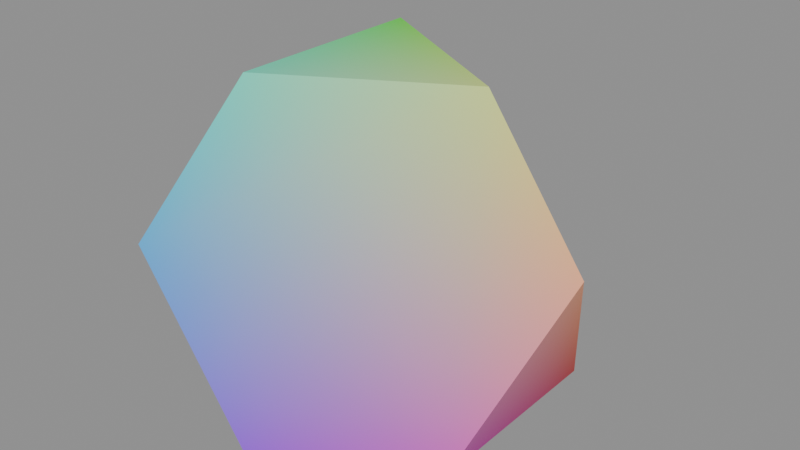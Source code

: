 # Source: zeometry-polyhedra-truncated-tetrahedron.blend  (saved by Blender 5.2.44; exported with 4.5.12 LTS)
import bpy
from mathutils import Matrix  # noqa: F401  (used for matrix-valued properties, if any)

bpy.ops.wm.read_factory_settings(use_empty=True)
scene = bpy.context.scene
scene.name = 'zeometry-polyhedra-truncated-tetrahedron'

# ---- collections
col_truncated_tetrahedron = bpy.data.collections.new('Truncated Tetrahedron'); scene.collection.children.link(col_truncated_tetrahedron)

# ---- materials (node trees are filled in below, after node groups)
mat_mat_collapsesolidpolygon_174 = bpy.data.materials.new('Mat_CollapseSolidPolygon.174')

# ---- material node trees
mat_mat_collapsesolidpolygon_174.use_nodes = True; mat_mat_collapsesolidpolygon_174.node_tree.nodes.clear()
_N = mat_mat_collapsesolidpolygon_174.node_tree.nodes; _L = mat_mat_collapsesolidpolygon_174.node_tree.links
n0 = _N.new('ShaderNodeBsdfPrincipled'); n0.name = 'Principled BSDF'; n0.location = (10, 300)
n0.inputs[2].default_value = 0.5528
n0.inputs[10].default_value = 0.005
n1 = _N.new('ShaderNodeOutputMaterial'); n1.name = 'Material Output'; n1.location = (300, 300)
n2 = _N.new('ShaderNodeVertexColor'); n2.name = 'Color Attribute'; n2.location = (-450, -30)
_L.new(n0.outputs[0], n1.inputs[0])
_L.new(n2.outputs[0], n0.inputs[0])
n1.is_active_output = True

# ---- meshes
me_mesh_001 = bpy.data.meshes.new('Mesh.001')
me_mesh_001.from_pydata([(-0.1739, 0.2447, 0.2152), (-0.1739, 0.2447, 0.2152), (-0.1739, 0.2447, 0.2152), (-0.02174, 0.2447, 8.941e-08), (-0.02174, 0.2447, 8.941e-08), (-0.02174, 0.2447, 8.941e-08), (-0.25, 0.113, 5.96e-08), (-0.25, 0.113, 5.96e-08), (-0.25, 0.113, 5.96e-08), (-0.02174, -0.2447, 0.0), (-0.02174, -0.2447, 0.0), (-0.02174, -0.2447, 0.0), (-0.1739, -0.2447, 0.2152), (-0.1739, -0.2447, 0.2152), (-0.1739, -0.2447, 0.2152), (-0.25, -0.113, 2.98e-08), (-0.25, -0.113, 2.98e-08), (-0.25, -0.113, 2.98e-08), (0.1739, 0.1318, 5.96e-08), (0.1739, 0.1318, 5.96e-08), (0.1739, 0.1318, 5.96e-08), (0.25, -1.238e-08, 0.2152), (0.25, -1.238e-08, 0.2152), (0.25, -1.238e-08, 0.2152), (0.1739, -0.1318, 2.98e-08), (0.1739, -0.1318, 2.98e-08), (0.1739, -0.1318, 2.98e-08), (0.1196, -4.243e-08, 0.3997), (0.1196, -4.243e-08, 0.3997), (0.1196, -4.243e-08, 0.3997), (-0.1087, 0.1318, 0.3997), (-0.1087, 0.1318, 0.3997), (-0.1087, 0.1318, 0.3997), (-0.1087, -0.1318, 0.3997), (-0.1087, -0.1318, 0.3997), (-0.1087, -0.1318, 0.3997)], [], [(1, 3, 7), (9, 13, 16), (20, 23, 26), (27, 31, 34), (18, 24, 10), (10, 17, 8), (8, 4, 18), (10, 8, 18), (33, 30, 0), (0, 6, 15), (15, 12, 33), (0, 15, 33), (28, 35, 14), (14, 11, 25), (25, 21, 28), (14, 25, 28), (32, 29, 22), (22, 19, 5), (5, 2, 32), (22, 5, 32)])
me_mesh_001.polygons.foreach_set('use_smooth', [0, 0, 0, 1, 0, 0, 0, 0, 0, 0, 0, 0, 1, 1, 1, 0, 0, 0, 0, 0])
_uv = me_mesh_001.uv_layers.new(name='UVMap')
_uv.uv.foreach_set('vector', [0.4773, 0.532, 0.4972, 0.532, 0.4673, 0.5148, 0.4972, 0.468, 0.4773, 0.468, 0.4673, 0.4852, 0.5227, 0.5172, 0.5327, 0.5, 0.5227, 0.4828, 0.5156, 0.5, 0.4858, 0.5172, 0.4858, 0.4828, 0.5227, 0.5172, 0.5227, 0.4828, 0.4972, 0.468, 0.4972, 0.468, 0.4673, 0.4852, 0.4673, 0.5148, 0.4673, 0.5148, 0.4972, 0.532, 0.5227, 0.5172, 0.4972, 0.468, 0.4673, 0.5148, 0.5227, 0.5172, 0.4858, 0.4828, 0.4858, 0.5172, 0.4773, 0.532, 0.4773, 0.532, 0.4673, 0.5148, 0.4673, 0.4852, 0.4673, 0.4852, 0.4773, 0.468, 0.4858, 0.4828, 0.4773, 0.532, 0.4673, 0.4852, 0.4858, 0.4828, 0.5156, 0.5, 0.4858, 0.4828, 0.4773, 0.468, 0.4773, 0.468, 0.4972, 0.468, 0.5227, 0.4828, 0.5227, 0.4828, 0.5327, 0.5, 0.5156, 0.5, 0.4773, 0.468, 0.5227, 0.4828, 0.5156, 0.5, 0.4858, 0.5172, 0.5156, 0.5, 0.5327, 0.5, 0.5327, 0.5, 0.5227, 0.5172, 0.4972, 0.532, 0.4972, 0.532, 0.4773, 0.532, 0.4858, 0.5172, 0.5327, 0.5, 0.4972, 0.532, 0.4858, 0.5172])
_ca = me_mesh_001.color_attributes.new('Color', 'BYTE_COLOR', 'CORNER')
_ca.data.foreach_set('color', [0.05613, 0.402, 0.008568, 1.0, 0.2961, 0.04092, 0.008568, 1.0, 0.01096, 0.04092, 0.1095, 1.0, 0.2961, 0.04092, 0.807, 1.0, 0.05613, 0.402, 0.807, 1.0, 0.01096, 0.04092, 0.3613, 1.0, 0.6308, 0.04092, 0.04231, 1.0, 0.9387, 0.402, 0.2159, 1.0, 0.6308, 0.04092, 0.5583, 1.0, 0.6308, 0.7682, 0.2159, 1.0, 0.09531, 0.7682, 0.04231, 1.0, 0.09531, 0.7682, 0.5583, 1.0, 0.6308, 0.04092, 0.04231, 1.0, 0.6308, 0.04092, 0.5583, 1.0, 0.2961, 0.04092, 0.807, 1.0, 0.2961, 0.04092, 0.807, 1.0, 0.01096, 0.04092, 0.3613, 1.0, 0.01096, 0.04092, 0.1095, 1.0, 0.01096, 0.04092, 0.1095, 1.0, 0.2961, 0.04092, 0.008568, 1.0, 0.6308, 0.04092, 0.04231, 1.0, 0.2961, 0.04092, 0.807, 1.0, 0.01096, 0.04092, 0.1095, 1.0, 0.6308, 0.04092, 0.04231, 1.0, 0.09531, 0.7682, 0.5583, 1.0, 0.09531, 0.7682, 0.04231, 1.0, 0.05613, 0.402, 0.008568, 1.0, 0.05613, 0.402, 0.008568, 1.0, 0.01096, 0.04092, 0.1095, 1.0, 0.01096, 0.04092, 0.3613, 1.0, 0.01096, 0.04092, 0.3613, 1.0, 0.05613, 0.402, 0.807, 1.0, 0.09531, 0.7682, 0.5583, 1.0, 0.05613, 0.402, 0.008568, 1.0, 0.01096, 0.04092, 0.3613, 1.0, 0.09531, 0.7682, 0.5583, 1.0, 0.6308, 0.7682, 0.2159, 1.0, 0.09531, 0.7682, 0.5583, 1.0, 0.05613, 0.402, 0.807, 1.0, 0.05613, 0.402, 0.807, 1.0, 0.2961, 0.04092, 0.807, 1.0, 0.6308, 0.04092, 0.5583, 1.0, 0.6308, 0.04092, 0.5583, 1.0, 0.9387, 0.402, 0.2159, 1.0, 0.6308, 0.7682, 0.2159, 1.0, 0.05613, 0.402, 0.807, 1.0, 0.6308, 0.04092, 0.5583, 1.0, 0.6308, 0.7682, 0.2159, 1.0, 0.09531, 0.7682, 0.04231, 1.0, 0.6308, 0.7682, 0.2159, 1.0, 0.9387, 0.402, 0.2159, 1.0, 0.9387, 0.402, 0.2159, 1.0, 0.6308, 0.04092, 0.04231, 1.0, 0.2961, 0.04092, 0.008568, 1.0, 0.2961, 0.04092, 0.008568, 1.0, 0.05613, 0.402, 0.008568, 1.0, 0.09531, 0.7682, 0.04231, 1.0, 0.9387, 0.402, 0.2159, 1.0, 0.2961, 0.04092, 0.008568, 1.0, 0.09531, 0.7682, 0.04231, 1.0])
me_mesh_001.materials.append(mat_mat_collapsesolidpolygon_174)
me_mesh_001.update()
me_mesh_001.normals_split_custom_set([tuple(v) for v in zip(*[iter([-0.4714, 0.8165, -0.3333, -0.4714, 0.8165, -0.3333, -0.4714, 0.8165, -0.3333, -0.4714, -0.8165, -0.3333, -0.4714, -0.8165, -0.3333, -0.4714, -0.8165, -0.3333, 0.9428, 1.238e-07, -0.3333, 0.9428, 1.238e-07, -0.3333, 0.9428, 1.238e-07, -0.3333, 0.0, -1.131e-07, 1.0, 0.0, -1.131e-07, 1.0, 0.0, -1.131e-07, 1.0, 8.704e-08, 1.131e-07, -1.0, 8.704e-08, 1.131e-07, -1.0, 8.704e-08, 1.131e-07, -1.0, -5.44e-08, 1.319e-07, -1.0, -5.44e-08, 1.319e-07, -1.0, -5.44e-08, 1.319e-07, -1.0, -1.088e-08, 2.45e-07, -1.0, -1.088e-08, 2.45e-07, -1.0, -1.088e-08, 2.45e-07, -1.0, -7.196e-09, 1.62e-07, -1.0, -7.196e-09, 1.62e-07, -1.0, -7.196e-09, 1.62e-07, -1.0, -0.9428, -7.224e-08, 0.3333, -0.9428, -7.224e-08, 0.3333, -0.9428, -7.224e-08, 0.3333, -0.9428, 0.0, 0.3333, -0.9428, 0.0, 0.3333, -0.9428, 0.0, 0.3333, -0.9428, 7.224e-08, 0.3333, -0.9428, 7.224e-08, 0.3333, -0.9428, 7.224e-08, 0.3333, -0.9428, -9.556e-08, 0.3333, -0.9428, -9.556e-08, 0.3333, -0.9428, -9.556e-08, 0.3333, 0.4714, -0.8165, 0.3333, 0.4714, -0.8165, 0.3333, 0.4714, -0.8165, 0.3333, 0.4714, -0.8165, 0.3333, 0.4714, -0.8165, 0.3333, 0.4714, -0.8165, 0.3333, 0.4714, -0.8165, 0.3333, 0.4714, -0.8165, 0.3333, 0.4714, -0.8165, 0.3333, 0.4714, -0.8165, 0.3333, 0.4714, -0.8165, 0.3333, 0.4714, -0.8165, 0.3333, 0.4714, 0.8165, 0.3333, 0.4714, 0.8165, 0.3333, 0.4714, 0.8165, 0.3333, 0.4714, 0.8165, 0.3333, 0.4714, 0.8165, 0.3333, 0.4714, 0.8165, 0.3333, 0.4714, 0.8165, 0.3333, 0.4714, 0.8165, 0.3333, 0.4714, 0.8165, 0.3333, 0.4714, 0.8165, 0.3333, 0.4714, 0.8165, 0.3333, 0.4714, 0.8165, 0.3333])] * 3)])

# ---- objects
ob_truncated_tetrahedron = bpy.data.objects.new('Truncated Tetrahedron', me_mesh_001)

# ---- transforms, parenting, visibility, modifiers, constraints
ob_truncated_tetrahedron.location = (0.25, 0.0, 0.0)
ob_truncated_tetrahedron.rotation_mode = 'QUATERNION'
ob_truncated_tetrahedron.rotation_quaternion = (1.0, 0.0, 0.0, 0.0)

# ---- collection membership
col_truncated_tetrahedron.objects.link(ob_truncated_tetrahedron)

# ---- scene / render settings (as saved in the file)
scene.frame_start = 1; scene.frame_end = 250; scene.frame_set(1)
scene.render.engine = 'BLENDER_EEVEE_NEXT'
scene.render.image_settings.exr_codec = 'NONE'
scene.render.use_bake_clear = False
scene.render.bake_margin = 0
scene.render.bake_bias = 0.0
scene.render.bake_samples = 0
scene.render.simplify_subdivision_render = 0
scene.render.simplify_child_particles_render = 0.0
scene.render.compositor_device = 'GPU'
scene.eevee.use_volume_custom_range = False
scene.eevee.gtao_distance = 0.0
scene.eevee.use_fast_gi = False
scene.eevee.fast_gi_thickness_near = 0.1
scene.eevee.fast_gi_thickness_far = 0.0
scene.eevee.ray_tracing_options.screen_trace_thickness = 0.1
bpy.context.view_layer.update()

# ---- added for rendering (the .blend has no active camera and no usable light): camera, sun + grey world if the file has none
cam_auto = bpy.data.cameras.new('AutoCamera')
cam_auto.lens = 50.0
cam_auto.sensor_width = 36.0
cam_auto.clip_end = 1000.0
ob_auto_camera = bpy.data.objects.new('AutoCamera', cam_auto)
scene.collection.objects.link(ob_auto_camera)
ob_auto_camera.location = (0.995558, -0.89467, 0.796279)
ob_auto_camera.rotation_euler = (1.09748, -7.21219e-08, 0.694738)
scene.camera = ob_auto_camera
light_auto_sun = bpy.data.lights.new('AutoSun', 'SUN')
light_auto_sun.energy = 3.0
light_auto_sun.angle = 0.0523599
ob_auto_sun = bpy.data.objects.new('AutoSun', light_auto_sun)
scene.collection.objects.link(ob_auto_sun)
ob_auto_sun.rotation_euler = (0.872665, 0.174533, 0.523599)
if scene.world is None:
    world_auto = bpy.data.worlds.new('AutoWorld')
    world_auto.color = (0.3, 0.3, 0.3)
    scene.world = world_auto
bpy.context.view_layer.update()
